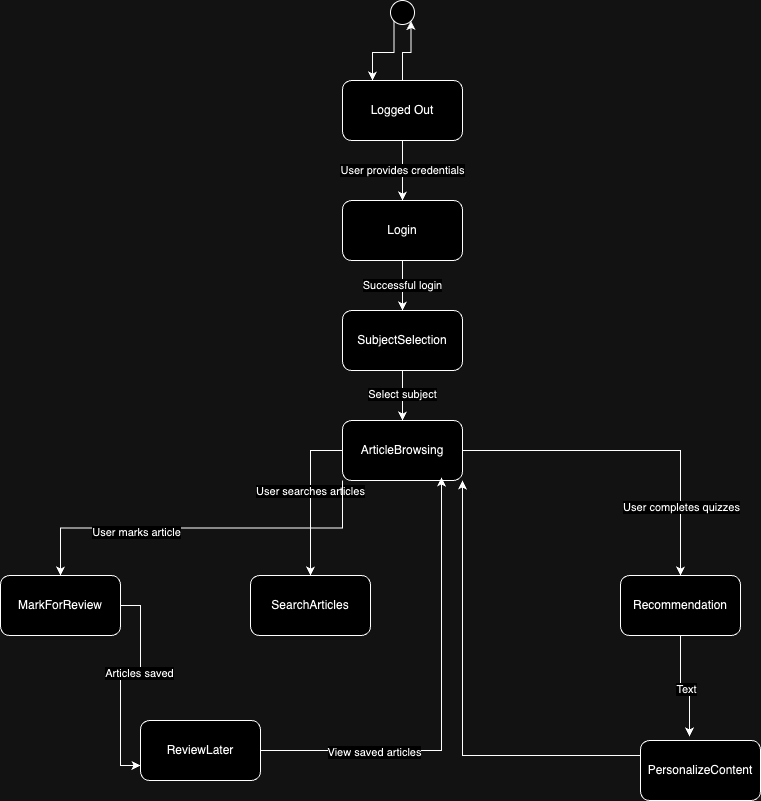

The diagram above was exported from draw.io. Its source (the exported page's mxGraphModel, read from the mxfile embedded in the PNG):
<mxGraphModel dx="954" dy="570" grid="1" gridSize="10" guides="1" tooltips="1" connect="1" arrows="1" fold="1" page="1" pageScale="1" pageWidth="827" pageHeight="1169" math="0" shadow="0">
  <root>
    <mxCell id="0" />
    <mxCell id="1" parent="0" />
    <mxCell id="-HqSlj0lS1fP5nmn15O2-46" style="edgeStyle=orthogonalEdgeStyle;rounded=0;orthogonalLoop=1;jettySize=auto;html=1;exitX=0;exitY=1;exitDx=0;exitDy=0;entryX=0.25;entryY=0;entryDx=0;entryDy=0;" edge="1" parent="1" source="-HqSlj0lS1fP5nmn15O2-36" target="-HqSlj0lS1fP5nmn15O2-37">
      <mxGeometry relative="1" as="geometry" />
    </mxCell>
    <mxCell id="-HqSlj0lS1fP5nmn15O2-36" value="" style="ellipse;whiteSpace=wrap;html=1;aspect=fixed;" vertex="1" parent="1">
      <mxGeometry x="420" y="10" width="24" height="24" as="geometry" />
    </mxCell>
    <mxCell id="-HqSlj0lS1fP5nmn15O2-47" style="edgeStyle=orthogonalEdgeStyle;rounded=0;orthogonalLoop=1;jettySize=auto;html=1;entryX=1;entryY=1;entryDx=0;entryDy=0;" edge="1" parent="1" source="-HqSlj0lS1fP5nmn15O2-37" target="-HqSlj0lS1fP5nmn15O2-36">
      <mxGeometry relative="1" as="geometry" />
    </mxCell>
    <mxCell id="-HqSlj0lS1fP5nmn15O2-48" value="User provides credentials" style="edgeStyle=orthogonalEdgeStyle;rounded=0;orthogonalLoop=1;jettySize=auto;html=1;exitX=0.5;exitY=1;exitDx=0;exitDy=0;entryX=0.5;entryY=0;entryDx=0;entryDy=0;" edge="1" parent="1" source="-HqSlj0lS1fP5nmn15O2-37" target="-HqSlj0lS1fP5nmn15O2-38">
      <mxGeometry relative="1" as="geometry" />
    </mxCell>
    <mxCell id="-HqSlj0lS1fP5nmn15O2-37" value="Logged Out" style="rounded=1;whiteSpace=wrap;html=1;" vertex="1" parent="1">
      <mxGeometry x="372" y="90" width="120" height="60" as="geometry" />
    </mxCell>
    <mxCell id="-HqSlj0lS1fP5nmn15O2-49" value="Successful login" style="edgeStyle=orthogonalEdgeStyle;rounded=0;orthogonalLoop=1;jettySize=auto;html=1;exitX=0.5;exitY=1;exitDx=0;exitDy=0;entryX=0.5;entryY=0;entryDx=0;entryDy=0;" edge="1" parent="1" source="-HqSlj0lS1fP5nmn15O2-38" target="-HqSlj0lS1fP5nmn15O2-39">
      <mxGeometry relative="1" as="geometry" />
    </mxCell>
    <mxCell id="-HqSlj0lS1fP5nmn15O2-38" value="Login" style="rounded=1;whiteSpace=wrap;html=1;" vertex="1" parent="1">
      <mxGeometry x="372" y="210" width="120" height="60" as="geometry" />
    </mxCell>
    <mxCell id="-HqSlj0lS1fP5nmn15O2-50" style="edgeStyle=orthogonalEdgeStyle;rounded=0;orthogonalLoop=1;jettySize=auto;html=1;exitX=0.5;exitY=1;exitDx=0;exitDy=0;entryX=0.5;entryY=0;entryDx=0;entryDy=0;" edge="1" parent="1" source="-HqSlj0lS1fP5nmn15O2-39" target="-HqSlj0lS1fP5nmn15O2-40">
      <mxGeometry relative="1" as="geometry" />
    </mxCell>
    <mxCell id="-HqSlj0lS1fP5nmn15O2-59" value="Select subject" style="edgeLabel;html=1;align=center;verticalAlign=middle;resizable=0;points=[];" vertex="1" connectable="0" parent="-HqSlj0lS1fP5nmn15O2-50">
      <mxGeometry x="-0.08" y="-1" relative="1" as="geometry">
        <mxPoint as="offset" />
      </mxGeometry>
    </mxCell>
    <mxCell id="-HqSlj0lS1fP5nmn15O2-39" value="SubjectSelection" style="rounded=1;whiteSpace=wrap;html=1;" vertex="1" parent="1">
      <mxGeometry x="372" y="320" width="120" height="60" as="geometry" />
    </mxCell>
    <mxCell id="-HqSlj0lS1fP5nmn15O2-52" style="edgeStyle=orthogonalEdgeStyle;rounded=0;orthogonalLoop=1;jettySize=auto;html=1;exitX=0;exitY=0.5;exitDx=0;exitDy=0;entryX=0.5;entryY=0;entryDx=0;entryDy=0;" edge="1" parent="1" source="-HqSlj0lS1fP5nmn15O2-40" target="-HqSlj0lS1fP5nmn15O2-42">
      <mxGeometry relative="1" as="geometry" />
    </mxCell>
    <mxCell id="-HqSlj0lS1fP5nmn15O2-60" value="User searches articles" style="edgeLabel;html=1;align=center;verticalAlign=middle;resizable=0;points=[];" vertex="1" connectable="0" parent="-HqSlj0lS1fP5nmn15O2-52">
      <mxGeometry x="-0.0828" y="-1" relative="1" as="geometry">
        <mxPoint as="offset" />
      </mxGeometry>
    </mxCell>
    <mxCell id="-HqSlj0lS1fP5nmn15O2-53" style="edgeStyle=orthogonalEdgeStyle;rounded=0;orthogonalLoop=1;jettySize=auto;html=1;exitX=0;exitY=1;exitDx=0;exitDy=0;" edge="1" parent="1" source="-HqSlj0lS1fP5nmn15O2-40" target="-HqSlj0lS1fP5nmn15O2-41">
      <mxGeometry relative="1" as="geometry" />
    </mxCell>
    <mxCell id="-HqSlj0lS1fP5nmn15O2-61" value="User marks article" style="edgeLabel;html=1;align=center;verticalAlign=middle;resizable=0;points=[];" vertex="1" connectable="0" parent="-HqSlj0lS1fP5nmn15O2-53">
      <mxGeometry x="0.3501" y="4" relative="1" as="geometry">
        <mxPoint as="offset" />
      </mxGeometry>
    </mxCell>
    <mxCell id="-HqSlj0lS1fP5nmn15O2-55" style="edgeStyle=orthogonalEdgeStyle;rounded=0;orthogonalLoop=1;jettySize=auto;html=1;exitX=1;exitY=0.5;exitDx=0;exitDy=0;entryX=0.5;entryY=0;entryDx=0;entryDy=0;" edge="1" parent="1" source="-HqSlj0lS1fP5nmn15O2-40" target="-HqSlj0lS1fP5nmn15O2-43">
      <mxGeometry relative="1" as="geometry" />
    </mxCell>
    <mxCell id="-HqSlj0lS1fP5nmn15O2-64" value="User completes quizzes" style="edgeLabel;html=1;align=center;verticalAlign=middle;resizable=0;points=[];" vertex="1" connectable="0" parent="-HqSlj0lS1fP5nmn15O2-55">
      <mxGeometry x="0.5977" relative="1" as="geometry">
        <mxPoint as="offset" />
      </mxGeometry>
    </mxCell>
    <mxCell id="-HqSlj0lS1fP5nmn15O2-40" value="ArticleBrowsing" style="rounded=1;whiteSpace=wrap;html=1;" vertex="1" parent="1">
      <mxGeometry x="372" y="430" width="120" height="60" as="geometry" />
    </mxCell>
    <mxCell id="-HqSlj0lS1fP5nmn15O2-54" style="edgeStyle=orthogonalEdgeStyle;rounded=0;orthogonalLoop=1;jettySize=auto;html=1;entryX=0;entryY=0.75;entryDx=0;entryDy=0;" edge="1" parent="1" source="-HqSlj0lS1fP5nmn15O2-41" target="-HqSlj0lS1fP5nmn15O2-45">
      <mxGeometry relative="1" as="geometry" />
    </mxCell>
    <mxCell id="-HqSlj0lS1fP5nmn15O2-62" value="Articles saved" style="edgeLabel;html=1;align=center;verticalAlign=middle;resizable=0;points=[];" vertex="1" connectable="0" parent="-HqSlj0lS1fP5nmn15O2-54">
      <mxGeometry x="-0.2091" y="-2" relative="1" as="geometry">
        <mxPoint as="offset" />
      </mxGeometry>
    </mxCell>
    <mxCell id="-HqSlj0lS1fP5nmn15O2-41" value="MarkForReview" style="rounded=1;whiteSpace=wrap;html=1;" vertex="1" parent="1">
      <mxGeometry x="30" y="585" width="120" height="60" as="geometry" />
    </mxCell>
    <mxCell id="-HqSlj0lS1fP5nmn15O2-42" value="SearchArticles" style="rounded=1;whiteSpace=wrap;html=1;" vertex="1" parent="1">
      <mxGeometry x="280" y="585" width="120" height="60" as="geometry" />
    </mxCell>
    <mxCell id="-HqSlj0lS1fP5nmn15O2-43" value="Recommendation" style="rounded=1;whiteSpace=wrap;html=1;" vertex="1" parent="1">
      <mxGeometry x="650" y="585" width="120" height="60" as="geometry" />
    </mxCell>
    <mxCell id="-HqSlj0lS1fP5nmn15O2-58" style="edgeStyle=orthogonalEdgeStyle;rounded=0;orthogonalLoop=1;jettySize=auto;html=1;exitX=0;exitY=0.25;exitDx=0;exitDy=0;entryX=1;entryY=1;entryDx=0;entryDy=0;" edge="1" parent="1" source="-HqSlj0lS1fP5nmn15O2-44" target="-HqSlj0lS1fP5nmn15O2-40">
      <mxGeometry relative="1" as="geometry" />
    </mxCell>
    <mxCell id="-HqSlj0lS1fP5nmn15O2-44" value="PersonalizeContent" style="rounded=1;whiteSpace=wrap;html=1;" vertex="1" parent="1">
      <mxGeometry x="670" y="750" width="120" height="60" as="geometry" />
    </mxCell>
    <mxCell id="-HqSlj0lS1fP5nmn15O2-45" value="ReviewLater" style="rounded=1;whiteSpace=wrap;html=1;" vertex="1" parent="1">
      <mxGeometry x="170" y="730" width="120" height="60" as="geometry" />
    </mxCell>
    <mxCell id="-HqSlj0lS1fP5nmn15O2-51" style="edgeStyle=orthogonalEdgeStyle;rounded=0;orthogonalLoop=1;jettySize=auto;html=1;entryX=0.825;entryY=0.95;entryDx=0;entryDy=0;entryPerimeter=0;" edge="1" parent="1" source="-HqSlj0lS1fP5nmn15O2-45" target="-HqSlj0lS1fP5nmn15O2-40">
      <mxGeometry relative="1" as="geometry" />
    </mxCell>
    <mxCell id="-HqSlj0lS1fP5nmn15O2-63" value="View saved articles" style="edgeLabel;html=1;align=center;verticalAlign=middle;resizable=0;points=[];" vertex="1" connectable="0" parent="-HqSlj0lS1fP5nmn15O2-51">
      <mxGeometry x="-0.5022" y="-1" relative="1" as="geometry">
        <mxPoint as="offset" />
      </mxGeometry>
    </mxCell>
    <mxCell id="-HqSlj0lS1fP5nmn15O2-57" style="edgeStyle=orthogonalEdgeStyle;rounded=0;orthogonalLoop=1;jettySize=auto;html=1;entryX=0.408;entryY=-0.067;entryDx=0;entryDy=0;entryPerimeter=0;" edge="1" parent="1" source="-HqSlj0lS1fP5nmn15O2-43" target="-HqSlj0lS1fP5nmn15O2-44">
      <mxGeometry relative="1" as="geometry" />
    </mxCell>
    <mxCell id="-HqSlj0lS1fP5nmn15O2-65" value="Text" style="edgeLabel;html=1;align=center;verticalAlign=middle;resizable=0;points=[];" vertex="1" connectable="0" parent="-HqSlj0lS1fP5nmn15O2-57">
      <mxGeometry x="0.0456" relative="1" as="geometry">
        <mxPoint x="1" y="1" as="offset" />
      </mxGeometry>
    </mxCell>
  </root>
</mxGraphModel>